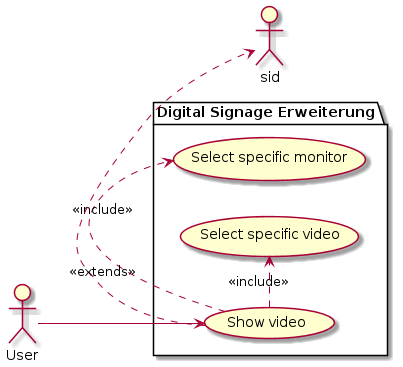

The diagram above was rendered by PlantUML. Its source (embedded in the PNG):
@startuml
left to right direction

actor User as u

package "Digital Signage Erweiterung" {
    usecase "Show video" as stv
    usecase "Select specific monitor" as slm
    usecase "Select specific video" as slv
}

u --> stv
stv .> slm : <<include>>
stv .> slv : <<include>>
stv .> sid : <<extends>>
@enduml